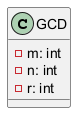

The diagram above was rendered by PlantUML. Its source (embedded in the PNG):
@startuml
class GCD {
  - m: int
  - n: int
  - r: int
}
@enduml